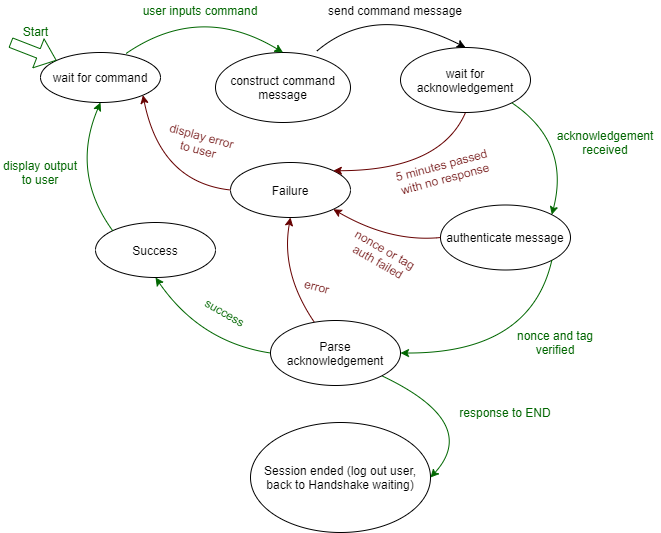

The diagram above was exported from draw.io. Its source (the exported page's mxGraphModel, read from the mxfile embedded in the PNG):
<mxGraphModel dx="1038" dy="499" grid="1" gridSize="10" guides="1" tooltips="1" connect="1" arrows="1" fold="1" page="1" pageScale="1" pageWidth="850" pageHeight="1100" math="0" shadow="0">
  <root>
    <mxCell id="0" />
    <mxCell id="1" parent="0" />
    <mxCell id="vnzX9alVe6-TgQsKdpid-1" value="wait for command" style="ellipse;whiteSpace=wrap;html=1;" vertex="1" parent="1">
      <mxGeometry x="130" y="160" width="120" height="50" as="geometry" />
    </mxCell>
    <mxCell id="vnzX9alVe6-TgQsKdpid-2" value="" style="shape=flexArrow;endArrow=classic;html=1;strokeColor=#006600;" edge="1" parent="1" target="vnzX9alVe6-TgQsKdpid-1">
      <mxGeometry width="50" height="50" relative="1" as="geometry">
        <mxPoint x="100" y="150" as="sourcePoint" />
        <mxPoint x="110" y="150" as="targetPoint" />
      </mxGeometry>
    </mxCell>
    <mxCell id="vnzX9alVe6-TgQsKdpid-3" value="&lt;font color=&quot;#006600&quot;&gt;Start&lt;/font&gt;" style="text;html=1;align=center;verticalAlign=middle;resizable=0;points=[];" vertex="1" connectable="0" parent="vnzX9alVe6-TgQsKdpid-2">
      <mxGeometry x="-0.5506" relative="1" as="geometry">
        <mxPoint x="14" y="-15" as="offset" />
      </mxGeometry>
    </mxCell>
    <mxCell id="vnzX9alVe6-TgQsKdpid-4" value="construct command message" style="ellipse;whiteSpace=wrap;html=1;" vertex="1" parent="1">
      <mxGeometry x="305" y="160" width="135" height="70" as="geometry" />
    </mxCell>
    <mxCell id="vnzX9alVe6-TgQsKdpid-5" value="" style="curved=1;endArrow=classic;html=1;entryX=0.5;entryY=0;entryDx=0;entryDy=0;exitX=0.713;exitY=0.02;exitDx=0;exitDy=0;exitPerimeter=0;strokeColor=#006600;" edge="1" parent="1" source="vnzX9alVe6-TgQsKdpid-1" target="vnzX9alVe6-TgQsKdpid-4">
      <mxGeometry width="50" height="50" relative="1" as="geometry">
        <mxPoint x="210" y="360" as="sourcePoint" />
        <mxPoint x="260" y="310" as="targetPoint" />
        <Array as="points">
          <mxPoint x="290" y="110" />
        </Array>
      </mxGeometry>
    </mxCell>
    <mxCell id="vnzX9alVe6-TgQsKdpid-6" value="&lt;font color=&quot;#006600&quot;&gt;user inputs command&lt;/font&gt;" style="text;html=1;strokeColor=none;fillColor=none;align=center;verticalAlign=middle;whiteSpace=wrap;rounded=0;" vertex="1" parent="1">
      <mxGeometry x="225" y="108" width="130" height="20" as="geometry" />
    </mxCell>
    <mxCell id="vnzX9alVe6-TgQsKdpid-9" value="wait for acknowledgement" style="ellipse;whiteSpace=wrap;html=1;" vertex="1" parent="1">
      <mxGeometry x="490" y="155" width="130" height="65" as="geometry" />
    </mxCell>
    <mxCell id="vnzX9alVe6-TgQsKdpid-10" value="" style="curved=1;endArrow=classic;html=1;exitX=0.748;exitY=-0.016;exitDx=0;exitDy=0;exitPerimeter=0;strokeColor=#000000;entryX=0.5;entryY=0;entryDx=0;entryDy=0;" edge="1" parent="1" source="vnzX9alVe6-TgQsKdpid-4" target="vnzX9alVe6-TgQsKdpid-9">
      <mxGeometry width="50" height="50" relative="1" as="geometry">
        <mxPoint x="389.99999999999994" y="160" as="sourcePoint" />
        <mxPoint x="539" y="159" as="targetPoint" />
        <Array as="points">
          <mxPoint x="464.44" y="109" />
        </Array>
      </mxGeometry>
    </mxCell>
    <mxCell id="vnzX9alVe6-TgQsKdpid-11" value="send command message" style="text;html=1;strokeColor=none;fillColor=none;align=center;verticalAlign=middle;whiteSpace=wrap;rounded=0;" vertex="1" parent="1">
      <mxGeometry x="390" y="108" width="190" height="20" as="geometry" />
    </mxCell>
    <mxCell id="vnzX9alVe6-TgQsKdpid-13" value="" style="curved=1;endArrow=classic;html=1;exitX=1;exitY=1;exitDx=0;exitDy=0;entryX=1;entryY=0;entryDx=0;entryDy=0;strokeColor=#006600;" edge="1" parent="1" source="vnzX9alVe6-TgQsKdpid-9" target="vnzX9alVe6-TgQsKdpid-32">
      <mxGeometry width="50" height="50" relative="1" as="geometry">
        <mxPoint x="580" y="210.00000000000006" as="sourcePoint" />
        <mxPoint x="724.24" y="209.8" as="targetPoint" />
        <Array as="points">
          <mxPoint x="660" y="250" />
        </Array>
      </mxGeometry>
    </mxCell>
    <mxCell id="vnzX9alVe6-TgQsKdpid-14" value="&lt;font color=&quot;#006600&quot;&gt;acknowledgement received&lt;/font&gt;" style="text;html=1;strokeColor=none;fillColor=none;align=center;verticalAlign=middle;whiteSpace=wrap;rounded=0;rotation=0;" vertex="1" parent="1">
      <mxGeometry x="640" y="240" width="110" height="20" as="geometry" />
    </mxCell>
    <mxCell id="vnzX9alVe6-TgQsKdpid-15" value="" style="curved=1;endArrow=classic;html=1;entryX=0.5;entryY=1;entryDx=0;entryDy=0;strokeColor=#660000;" edge="1" parent="1" source="vnzX9alVe6-TgQsKdpid-36" target="vnzX9alVe6-TgQsKdpid-17">
      <mxGeometry width="50" height="50" relative="1" as="geometry">
        <mxPoint x="410" y="468" as="sourcePoint" />
        <mxPoint x="175" y="400.73" as="targetPoint" />
        <Array as="points">
          <mxPoint x="370" y="380" />
        </Array>
      </mxGeometry>
    </mxCell>
    <mxCell id="vnzX9alVe6-TgQsKdpid-16" value="&lt;font color=&quot;#660000&quot;&gt;display error to user&lt;/font&gt;" style="text;html=1;strokeColor=none;fillColor=none;align=center;verticalAlign=middle;whiteSpace=wrap;rounded=0;rotation=15;" vertex="1" parent="1">
      <mxGeometry x="250" y="240" width="80" height="20" as="geometry" />
    </mxCell>
    <mxCell id="vnzX9alVe6-TgQsKdpid-17" value="Failure" style="ellipse;whiteSpace=wrap;html=1;" vertex="1" parent="1">
      <mxGeometry x="320" y="270" width="120" height="55" as="geometry" />
    </mxCell>
    <mxCell id="vnzX9alVe6-TgQsKdpid-18" value="Success" style="ellipse;whiteSpace=wrap;html=1;" vertex="1" parent="1">
      <mxGeometry x="185" y="330" width="120" height="55" as="geometry" />
    </mxCell>
    <mxCell id="vnzX9alVe6-TgQsKdpid-21" value="" style="curved=1;endArrow=classic;html=1;exitX=0.5;exitY=1;exitDx=0;exitDy=0;strokeColor=#660000;entryX=1;entryY=0;entryDx=0;entryDy=0;" edge="1" parent="1" source="vnzX9alVe6-TgQsKdpid-9" target="vnzX9alVe6-TgQsKdpid-17">
      <mxGeometry width="50" height="50" relative="1" as="geometry">
        <mxPoint x="480" y="210" as="sourcePoint" />
        <mxPoint x="575" y="275" as="targetPoint" />
        <Array as="points">
          <mxPoint x="530" y="278" />
        </Array>
      </mxGeometry>
    </mxCell>
    <mxCell id="vnzX9alVe6-TgQsKdpid-22" value="&lt;font color=&quot;#660000&quot;&gt;5 minutes passed with no response&lt;br&gt;&lt;/font&gt;" style="text;html=1;strokeColor=none;fillColor=none;align=center;verticalAlign=middle;whiteSpace=wrap;rounded=0;rotation=-15;" vertex="1" parent="1">
      <mxGeometry x="480.44" y="269.36" width="106" height="20" as="geometry" />
    </mxCell>
    <mxCell id="vnzX9alVe6-TgQsKdpid-23" value="" style="curved=1;endArrow=classic;html=1;exitX=0;exitY=0.5;exitDx=0;exitDy=0;entryX=0.5;entryY=1;entryDx=0;entryDy=0;strokeColor=#006600;" edge="1" parent="1" source="vnzX9alVe6-TgQsKdpid-36" target="vnzX9alVe6-TgQsKdpid-18">
      <mxGeometry width="50" height="50" relative="1" as="geometry">
        <mxPoint x="347.2898140300597" y="501.83794801479644" as="sourcePoint" />
        <mxPoint x="270" y="605.73" as="targetPoint" />
        <Array as="points">
          <mxPoint x="290" y="450" />
        </Array>
      </mxGeometry>
    </mxCell>
    <mxCell id="vnzX9alVe6-TgQsKdpid-24" value="&lt;font color=&quot;#006600&quot;&gt;response to END&lt;br&gt;&lt;/font&gt;" style="text;html=1;strokeColor=none;fillColor=none;align=center;verticalAlign=middle;whiteSpace=wrap;rounded=0;rotation=0;" vertex="1" parent="1">
      <mxGeometry x="540" y="510" width="110" height="20" as="geometry" />
    </mxCell>
    <mxCell id="vnzX9alVe6-TgQsKdpid-25" value="" style="curved=1;endArrow=classic;html=1;exitX=0;exitY=0;exitDx=0;exitDy=0;entryX=0.5;entryY=1;entryDx=0;entryDy=0;strokeColor=#006600;" edge="1" parent="1" source="vnzX9alVe6-TgQsKdpid-18" target="vnzX9alVe6-TgQsKdpid-1">
      <mxGeometry width="50" height="50" relative="1" as="geometry">
        <mxPoint x="197.2898140300597" y="313.83794801479644" as="sourcePoint" />
        <mxPoint x="-30" y="195" as="targetPoint" />
        <Array as="points">
          <mxPoint x="160" y="280" />
        </Array>
      </mxGeometry>
    </mxCell>
    <mxCell id="vnzX9alVe6-TgQsKdpid-26" value="&lt;font color=&quot;#006600&quot;&gt;display output to user&lt;br&gt;&lt;/font&gt;" style="text;html=1;strokeColor=none;fillColor=none;align=center;verticalAlign=middle;whiteSpace=wrap;rounded=0;rotation=0;" vertex="1" parent="1">
      <mxGeometry x="90" y="270" width="80" height="20" as="geometry" />
    </mxCell>
    <mxCell id="vnzX9alVe6-TgQsKdpid-27" value="Session ended (log out user, back to Handshake waiting)" style="ellipse;whiteSpace=wrap;html=1;" vertex="1" parent="1">
      <mxGeometry x="340" y="530" width="180" height="110" as="geometry" />
    </mxCell>
    <mxCell id="vnzX9alVe6-TgQsKdpid-28" value="" style="curved=1;endArrow=classic;html=1;exitX=1;exitY=1;exitDx=0;exitDy=0;entryX=1;entryY=0.5;entryDx=0;entryDy=0;strokeColor=#006600;" edge="1" parent="1" source="vnzX9alVe6-TgQsKdpid-36" target="vnzX9alVe6-TgQsKdpid-27">
      <mxGeometry width="50" height="50" relative="1" as="geometry">
        <mxPoint x="432.7101859699403" y="501.83794801479655" as="sourcePoint" />
        <mxPoint x="480" y="500" as="targetPoint" />
        <Array as="points">
          <mxPoint x="570" y="530" />
        </Array>
      </mxGeometry>
    </mxCell>
    <mxCell id="vnzX9alVe6-TgQsKdpid-29" value="&lt;font color=&quot;#006600&quot;&gt;success&lt;br&gt;&lt;/font&gt;" style="text;html=1;strokeColor=none;fillColor=none;align=center;verticalAlign=middle;whiteSpace=wrap;rounded=0;rotation=30;" vertex="1" parent="1">
      <mxGeometry x="260" y="410" width="110" height="20" as="geometry" />
    </mxCell>
    <mxCell id="vnzX9alVe6-TgQsKdpid-32" value="authenticate message" style="ellipse;whiteSpace=wrap;html=1;" vertex="1" parent="1">
      <mxGeometry x="530" y="312.5" width="130" height="65" as="geometry" />
    </mxCell>
    <mxCell id="vnzX9alVe6-TgQsKdpid-34" value="" style="curved=1;endArrow=classic;html=1;exitX=0;exitY=0.5;exitDx=0;exitDy=0;strokeColor=#660000;entryX=1;entryY=1;entryDx=0;entryDy=0;" edge="1" parent="1" source="vnzX9alVe6-TgQsKdpid-32" target="vnzX9alVe6-TgQsKdpid-17">
      <mxGeometry width="50" height="50" relative="1" as="geometry">
        <mxPoint x="565" y="230" as="sourcePoint" />
        <mxPoint x="417.8138382221123" y="275.73377280004934" as="targetPoint" />
        <Array as="points">
          <mxPoint x="480" y="350" />
        </Array>
      </mxGeometry>
    </mxCell>
    <mxCell id="vnzX9alVe6-TgQsKdpid-35" value="&lt;font color=&quot;#660000&quot;&gt;nonce or tag auth failed&lt;br&gt;&lt;/font&gt;" style="text;html=1;strokeColor=none;fillColor=none;align=center;verticalAlign=middle;whiteSpace=wrap;rounded=0;rotation=30;" vertex="1" parent="1">
      <mxGeometry x="432" y="352.5" width="80" height="20" as="geometry" />
    </mxCell>
    <mxCell id="vnzX9alVe6-TgQsKdpid-36" value="Parse acknowledgement" style="ellipse;whiteSpace=wrap;html=1;" vertex="1" parent="1">
      <mxGeometry x="360" y="428" width="130" height="65" as="geometry" />
    </mxCell>
    <mxCell id="vnzX9alVe6-TgQsKdpid-37" value="" style="curved=1;endArrow=classic;html=1;exitX=1;exitY=1;exitDx=0;exitDy=0;strokeColor=#006600;entryX=1;entryY=0.5;entryDx=0;entryDy=0;" edge="1" parent="1" source="vnzX9alVe6-TgQsKdpid-32" target="vnzX9alVe6-TgQsKdpid-36">
      <mxGeometry width="50" height="50" relative="1" as="geometry">
        <mxPoint x="596.3168432641467" y="360.00213822234906" as="sourcePoint" />
        <mxPoint x="590" y="462" as="targetPoint" />
        <Array as="points">
          <mxPoint x="620" y="461" />
        </Array>
      </mxGeometry>
    </mxCell>
    <mxCell id="vnzX9alVe6-TgQsKdpid-38" value="&lt;font color=&quot;#006600&quot;&gt;nonce and tag verified&lt;/font&gt;" style="text;html=1;strokeColor=none;fillColor=none;align=center;verticalAlign=middle;whiteSpace=wrap;rounded=0;rotation=0;" vertex="1" parent="1">
      <mxGeometry x="590" y="440" width="110" height="20" as="geometry" />
    </mxCell>
    <mxCell id="vnzX9alVe6-TgQsKdpid-42" value="" style="curved=1;endArrow=classic;html=1;entryX=1;entryY=1;entryDx=0;entryDy=0;strokeColor=#660000;exitX=0;exitY=0.5;exitDx=0;exitDy=0;" edge="1" parent="1" source="vnzX9alVe6-TgQsKdpid-17" target="vnzX9alVe6-TgQsKdpid-1">
      <mxGeometry width="50" height="50" relative="1" as="geometry">
        <mxPoint x="249.99981504678487" y="314.7651855225963" as="sourcePoint" />
        <mxPoint x="226.13" y="210" as="targetPoint" />
        <Array as="points">
          <mxPoint x="250" y="290" />
        </Array>
      </mxGeometry>
    </mxCell>
    <mxCell id="vnzX9alVe6-TgQsKdpid-43" value="&lt;font color=&quot;#660000&quot;&gt;error&lt;/font&gt;" style="text;html=1;strokeColor=none;fillColor=none;align=center;verticalAlign=middle;whiteSpace=wrap;rounded=0;rotation=15;" vertex="1" parent="1">
      <mxGeometry x="342" y="384" width="130" height="20" as="geometry" />
    </mxCell>
  </root>
</mxGraphModel>